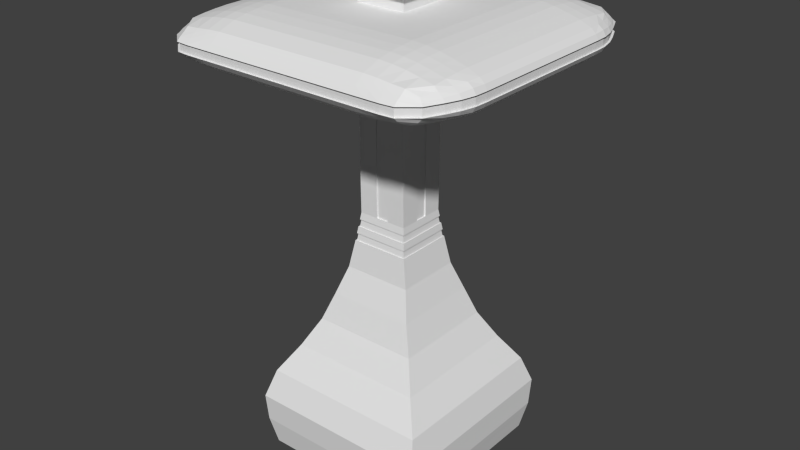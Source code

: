 # Source: spiraltower3.blend  (saved by Blender 2.75.0; exported with 4.5.12 LTS)
import bpy
from mathutils import Matrix  # noqa: F401  (used for matrix-valued properties, if any)

bpy.ops.wm.read_factory_settings(use_empty=True)
scene = bpy.context.scene
scene.name = 'Scene'

# ---- collections
col_collection_1 = bpy.data.collections.new('Collection 1'); scene.collection.children.link(col_collection_1)

# ---- materials (node trees are filled in below, after node groups)
mat_material = bpy.data.materials.new('Material')
mat_material.alpha_threshold = 0.0
mat_material.use_transparent_shadow = False
mat_material.roughness = 0.5
mat_material.line_color = (0.0, 0.0, 0.0, 1.0)

# ---- material node trees

# ---- world
world_world = bpy.data.worlds.new('World'); scene.world = world_world
world_world.color = (0.05088, 0.05088, 0.05088)
world_world.use_sun_shadow = False
world_world.sun_shadow_jitter_overblur = 0.0
world_world.cycles.sampling_method = 'MANUAL'
world_world.cycles.sample_map_resolution = 256

# ---- meshes
me_cube = bpy.data.meshes.new('Cube')
me_cube.from_pydata([(6.137, -6.239, -0.08228), (8.941e-08, 1.192e-07, -0.08228), (1.778, -1.811, 33.81), (1.778, -1.811, 31.9), (1.778, 0.0, 31.9), (6.137, 0.0, -0.08228), (0.0, -6.239, -0.08228), (0.0, -1.811, 31.9), (2.058, -2.102, 15.91), (2.058, 0.0, 15.91), (0.0, -2.102, 15.91), (4.849, 0.0, 7.914), (0.0, -4.794, 7.914), (4.849, -4.794, 7.914), (1.778, -1.811, 23.91), (0.4102, -1.873, 16.89), (1.678, 0.0, 27.41), (3.094, -3.081, 11.91), (3.094, 0.0, 11.91), (0.0, -3.081, 11.91), (6.637, 0.0, 3.916), (0.0, -6.802, 3.916), (6.637, -6.802, 3.916), (1.849, -1.873, 16.89), (1.678, 0.0, 19.91), (1.778, -1.811, 19.91), (1.778, -1.811, 27.91), (1.778, 0.0, 27.91), (0.0, -1.811, 27.91), (6.563, 0.0, 1.917), (0.0, -6.63, 1.917), (6.563, -6.63, 1.917), (6.087, -6.067, 5.915), (6.087, 0.0, 5.915), (0.0, -6.067, 5.915), (3.824, 0.0, 9.913), (0.0, -3.717, 9.913), (3.824, -3.717, 9.913), (2.449, -2.371, 13.91), (2.449, 0.0, 13.91), (0.0, -2.371, 13.91), (1.778, 0.0, 17.91), (0.0, -1.783, 17.91), (1.778, -1.783, 17.91), (1.778, -1.811, 21.91), (0.8896, -1.873, 16.89), (1.678, 0.0, 17.91), (1.988, 0.0, 15.89), (1.678, 0.0, 18.91), (1.778, -1.811, 25.91), (1.779, -0.8624, 17.39), (1.678, 0.0, 25.41), (1.778, -1.811, 24.91), (1.778, -1.811, 26.91), (1.849, 0.0, 16.89), (1.678, 0.0, 21.41), (9.926, 0.0, 28.94), (9.146, -1.811, 31.2), (9.146, 0.0, 31.2), (9.146, -1.811, 28.61), (9.146, 0.0, 28.61), (0.8891, -1.811, 22.91), (1.778, 0.0, 27.41), (10.27, 0.0, 29.26), (10.27, -1.811, 29.26), (10.27, -1.811, 30.55), (10.27, 0.0, 30.55), (9.926, -1.811, 28.94), (10.46, -1.811, 29.6), (10.46, 0.0, 29.6), (10.46, 0.0, 30.21), (10.46, -1.811, 30.21), (9.926, -1.811, 30.87), (9.926, 0.0, 30.87), (5.462, 0.0, 27.9), (5.462, -1.811, 31.9), (5.462, -1.811, 27.9), (5.462, 0.0, 31.9), (7.304, 0.0, 28.12), (7.304, -1.811, 31.69), (7.304, -1.811, 28.12), (7.304, 0.0, 31.69), (3.62, -1.811, 31.9), (3.62, -1.811, 27.91), (3.62, 0.0, 31.9), (3.62, 0.0, 27.91), (2.699, -1.811, 31.9), (2.699, -1.811, 27.91), (2.699, 0.0, 31.9), (2.699, 0.0, 27.91), (4.541, 0.0, 27.91), (4.541, -1.811, 31.9), (4.541, -1.811, 27.91), (4.541, 0.0, 31.9), (6.383, -1.811, 31.83), (6.383, -1.811, 27.97), (6.383, 0.0, 31.83), (6.383, 0.0, 27.97), (8.225, 0.0, 28.35), (8.225, -1.811, 31.46), (8.225, -1.811, 28.35), (8.225, 0.0, 31.46), (3.069, 5.96e-08, -0.08228), (0.0, 0.0, 33.81), (3.069, -6.239, -0.08228), (0.8891, -1.811, 31.9), (1.029, -2.102, 15.91), (2.425, -4.794, 7.914), (0.8891, -1.811, 23.91), (1.547, -3.081, 11.91), (3.319, -6.802, 3.916), (0.8891, -1.811, 19.91), (0.8891, -1.811, 27.91), (3.282, -6.63, 1.917), (3.043, -6.067, 5.915), (1.912, -3.717, 9.913), (1.224, -2.371, 13.91), (0.8891, -1.783, 17.91), (0.8891, -1.811, 21.91), (0.8891, -1.811, 25.91), (0.8891, -1.811, 24.91), (0.8891, -1.811, 26.91), (2.448, -1.811, 33.25), (1.778, -1.811, 33.25), (1.778, 0.0, 33.25), (0.0, -1.811, 33.25), (2.448, -1.811, 33.81), (0.8891, -1.811, 33.25), (1.778, 0.0, 33.81), (0.0, -1.811, 33.81), (0.8891, 0.0, 33.81), (0.8891, -1.811, 33.81), (2.448, 0.0, 33.25), (2.448, 0.0, 33.81), (1.778, -2.606, 33.81), (2.448, -2.606, 33.25), (1.778, -2.606, 33.25), (0.0, -2.606, 33.25), (2.448, -2.606, 33.81), (0.8891, -2.606, 33.25), (0.0, -2.606, 33.81), (0.8891, -2.606, 33.81), (1.786, -9.503, 31.15), (0.0, -9.503, 31.15), (1.786, -9.236, 28.66), (0.0, -9.236, 28.66), (1.678, 0.0, 20.41), (0.0, -9.775, 28.91), (1.778, -1.811, 27.41), (0.0, -10.11, 29.2), (1.786, -10.11, 29.2), (1.786, -10.11, 30.61), (1.786, -9.775, 28.91), (0.0, -10.11, 30.61), (8.668, -9.094, 30.83), (8.737, -9.147, 28.98), (0.0, -2.033, 15.89), (9.177, -9.342, 29.45), (9.177, -9.342, 30.36), (8.962, -9.326, 29.22), (1.786, -10.43, 29.6), (0.0, -10.43, 29.6), (9.327, -9.44, 29.6), (0.0, -10.43, 30.21), (1.786, -10.43, 30.21), (9.327, -9.44, 30.21), (1.786, -9.775, 30.9), (0.0, -9.775, 30.9), (8.992, -9.237, 30.59), (5.464, -10.11, 30.61), (1.778, -1.811, 22.91), (5.464, -9.503, 31.15), (5.464, -9.236, 28.66), (5.464, -10.11, 29.2), (5.464, -9.775, 28.91), (5.464, -10.43, 29.6), (5.464, -10.43, 30.21), (5.464, -9.775, 30.9), (7.304, -10.11, 30.53), (0.8891, -1.811, 24.41), (7.304, -10.11, 29.28), (7.304, -9.775, 29.02), (7.304, -10.43, 29.6), (7.304, -10.43, 30.21), (7.304, -9.775, 30.79), (7.304, -9.503, 31.01), (7.304, -9.245, 28.8), (3.624, -9.503, 31.15), (3.624, -9.236, 28.66), (3.624, -10.11, 30.61), (1.778, -1.811, 24.41), (3.624, -10.11, 29.2), (3.624, -9.775, 28.91), (3.624, -10.43, 29.6), (3.624, -10.43, 30.21), (3.624, -9.775, 30.9), (2.698, -9.503, 31.15), (2.698, -9.236, 28.66), (2.698, -10.11, 30.61), (1.678, 0.0, 24.41), (2.698, -10.11, 29.2), (2.698, -9.775, 28.91), (2.698, -10.43, 29.6), (2.698, -10.43, 30.21), (2.698, -9.775, 30.9), (4.545, -10.11, 30.61), (1.849, -0.9022, 16.89), (4.545, -10.11, 29.2), (4.545, -9.775, 28.91), (4.545, -10.43, 29.6), (4.545, -10.43, 30.21), (4.545, -9.775, 30.9), (4.545, -9.503, 31.15), (4.545, -9.236, 28.66), (6.383, -9.503, 31.1), (6.383, -9.236, 28.7), (6.383, -10.11, 30.58), (0.8891, -1.811, 25.41), (6.383, -10.11, 29.23), (6.383, -9.775, 28.96), (6.383, -10.43, 29.6), (6.383, -10.43, 30.21), (6.383, -9.775, 30.86), (8.227, -10.11, 30.45), (1.678, 0.0, 26.41), (8.227, -10.11, 29.36), (8.227, -9.775, 29.13), (8.227, -10.35, 29.6), (8.227, -10.35, 30.21), (8.227, -9.775, 30.68), (8.227, -9.472, 30.93), (8.23, -9.233, 28.88), (0.8789, -9.503, 31.15), (0.8789, -9.236, 28.66), (1.849, -0.4165, 16.89), (0.8789, -10.11, 29.2), (0.8789, -10.11, 30.61), (0.8789, -9.775, 28.91), (0.8789, -10.43, 29.6), (0.8789, -10.43, 30.21), (0.8789, -9.775, 30.9), (1.778, -1.811, 25.41), (0.0, -5.51, 27.91), (3.62, -5.51, 27.91), (8.225, -5.51, 31.46), (1.778, -5.51, 31.9), (9.926, -5.51, 28.94), (8.225, -5.51, 28.35), (9.146, -5.51, 28.61), (9.146, -5.51, 31.2), (4.541, -5.51, 27.91), (5.462, -5.51, 27.9), (6.383, -5.51, 27.97), (7.304, -5.51, 28.12), (5.462, -5.51, 31.9), (4.541, -5.51, 31.9), (7.304, -5.51, 31.69), (6.383, -5.51, 31.83), (2.699, -5.51, 27.91), (0.8891, -5.51, 27.91), (1.778, -5.51, 27.91), (3.62, -5.51, 31.9), (2.699, -5.51, 31.9), (10.46, -5.51, 30.21), (0.8891, -5.51, 31.9), (0.0, -5.51, 31.9), (10.27, -5.51, 30.55), (9.926, -5.51, 30.87), (10.27, -5.51, 29.26), (10.46, -5.51, 29.6), (0.8891, -1.811, 26.41), (0.0, -3.66, 27.91), (1.778, -3.66, 31.9), (8.225, -3.66, 28.35), (4.541, -3.66, 27.91), (6.383, -3.66, 27.97), (5.462, -3.66, 31.9), (7.304, -3.66, 31.69), (2.699, -3.66, 27.91), (0.8891, -3.66, 27.91), (3.62, -3.66, 31.9), (10.46, -3.66, 30.21), (0.8891, -3.66, 31.9), (10.27, -3.66, 30.55), (10.27, -3.66, 29.26), (3.62, -3.66, 27.91), (8.225, -3.66, 31.46), (9.926, -3.66, 28.94), (9.146, -3.66, 28.61), (9.146, -3.66, 31.2), (5.462, -3.66, 27.9), (7.304, -3.66, 28.12), (4.541, -3.66, 31.9), (6.383, -3.66, 31.83), (1.778, -3.66, 27.91), (2.699, -3.66, 31.9), (0.0, -3.66, 31.9), (9.926, -3.66, 30.87), (10.46, -3.66, 29.6), (3.617, -7.359, 28.06), (8.227, -7.359, 31.33), (9.609, -7.359, 29.01), (8.892, -7.359, 28.72), (9.15, -7.359, 31.09), (5.464, -7.359, 28.06), (7.304, -7.359, 28.26), (4.545, -7.359, 31.74), (6.383, -7.359, 31.68), (1.786, -7.359, 28.06), (2.698, -7.359, 31.74), (0.0, -7.359, 31.74), (9.609, -7.359, 30.8), (10.21, -7.359, 29.6), (1.778, -1.811, 26.41), (0.0, -7.359, 28.06), (1.786, -7.359, 31.74), (8.227, -7.359, 28.47), (4.545, -7.359, 28.06), (6.383, -7.359, 28.13), (5.464, -7.359, 31.74), (7.304, -7.359, 31.54), (2.698, -7.359, 28.06), (0.8789, -7.359, 28.06), (3.624, -7.359, 31.74), (10.21, -7.359, 30.21), (0.8789, -7.359, 31.74), (10.02, -7.359, 30.5), (10.02, -7.359, 29.31), (3.62, -4.585, 27.91), (8.225, -4.585, 31.46), (9.926, -4.585, 28.94), (9.146, -4.585, 28.61), (9.146, -4.585, 31.2), (5.462, -4.585, 27.9), (7.304, -4.585, 28.12), (4.541, -4.585, 31.9), (6.383, -4.585, 31.83), (1.778, -4.585, 27.91), (2.699, -4.585, 31.9), (0.0, -4.585, 31.9), (9.926, -4.585, 30.87), (10.46, -4.585, 29.6), (1.678, 0.0, 20.91), (0.0, -4.585, 27.91), (1.778, -4.585, 31.9), (8.225, -4.585, 28.35), (4.541, -4.585, 27.91), (6.383, -4.585, 27.97), (5.462, -4.585, 31.9), (7.304, -4.585, 31.69), (2.699, -4.585, 27.91), (0.8891, -4.585, 27.91), (3.62, -4.585, 31.9), (10.46, -4.585, 30.21), (0.8891, -4.585, 31.9), (10.27, -4.585, 30.55), (10.27, -4.585, 29.26), (0.9595, -2.033, 15.89), (0.0, -2.736, 27.91), (1.778, -2.736, 31.9), (8.225, -2.736, 28.35), (4.541, -2.736, 27.91), (6.383, -2.736, 27.97), (5.462, -2.736, 31.9), (7.304, -2.736, 31.69), (2.699, -2.736, 27.91), (0.8891, -2.736, 27.91), (3.62, -2.736, 31.9), (10.46, -2.736, 30.21), (0.8891, -2.736, 31.9), (10.27, -2.736, 30.55), (10.27, -2.736, 29.26), (3.62, -2.736, 27.91), (8.225, -2.736, 31.46), (9.926, -2.736, 28.94), (9.146, -2.736, 28.61), (9.146, -2.736, 31.2), (5.462, -2.736, 27.9), (7.304, -2.736, 28.12), (4.541, -2.736, 31.9), (6.383, -2.736, 31.83), (1.778, -2.736, 27.91), (2.699, -2.736, 31.9), (0.0, -2.736, 31.9), (9.926, -2.736, 30.87), (10.46, -2.736, 29.6), (0.8891, -1.811, 27.41), (0.0, -6.434, 27.97), (1.786, -6.434, 31.84), (8.227, -6.434, 28.4), (4.545, -6.434, 27.97), (6.396, -6.434, 28.03), (5.464, -6.434, 31.84), (7.304, -6.434, 31.63), (2.698, -6.434, 27.97), (0.8789, -6.434, 27.97), (3.624, -6.434, 31.84), (10.42, -6.434, 30.21), (0.8789, -6.434, 31.84), (10.21, -6.434, 30.57), (10.21, -6.434, 29.24), (3.617, -6.434, 27.97), (8.227, -6.434, 31.41), (9.864, -6.434, 28.97), (9.062, -6.434, 28.65), (9.15, -6.434, 31.16), (5.449, -6.434, 27.97), (7.304, -6.434, 28.18), (4.545, -6.434, 31.84), (6.383, -6.434, 31.77), (1.786, -6.434, 27.97), (2.698, -6.434, 31.84), (0.0, -6.434, 31.84), (9.864, -6.434, 30.84), (10.42, -6.434, 29.6), (3.624, -8.284, 28.24), (8.227, -8.284, 31.2), (9.265, -8.284, 29.1), (8.807, -8.284, 28.83), (9.15, -8.284, 30.98), (5.464, -8.284, 28.23), (7.304, -8.284, 28.42), (4.545, -8.284, 31.57), (6.383, -8.284, 31.51), (1.786, -8.284, 28.24), (2.698, -8.284, 31.57), (0.0, -8.284, 31.57), (9.382, -8.284, 30.71), (9.857, -8.284, 29.6), (0.0, -1.811, 27.41), (0.0, -8.284, 28.24), (1.786, -8.284, 31.57), (8.227, -8.284, 28.61), (4.545, -8.284, 28.24), (6.383, -8.284, 28.29), (5.464, -8.284, 31.57), (7.304, -8.284, 31.39), (2.698, -8.284, 28.24), (0.8789, -8.284, 28.24), (3.624, -8.284, 31.57), (9.857, -8.284, 30.21), (0.8789, -8.284, 31.57), (9.692, -8.284, 30.44), (9.692, -8.284, 29.37), (10.36, -1.699, 29.9), (10.36, 0.0, 29.9), (10.36, -1.699, 29.6), (10.36, 0.0, 29.6), (10.36, 0.0, 30.21), (10.36, -1.699, 30.21), (1.687, -10.31, 29.9), (0.0, -10.31, 29.9), (9.228, -9.328, 29.9), (1.687, -10.32, 29.6), (0.0, -10.32, 29.6), (9.228, -9.328, 29.6), (0.0, -10.32, 30.21), (1.687, -10.32, 30.21), (9.228, -9.328, 30.21), (5.365, -10.31, 29.9), (5.365, -10.32, 29.6), (5.365, -10.32, 30.21), (7.205, -10.31, 29.9), (7.205, -10.32, 29.6), (7.205, -10.32, 30.21), (3.525, -10.31, 29.9), (3.525, -10.32, 29.6), (3.525, -10.32, 30.21), (2.599, -10.31, 29.9), (2.599, -10.32, 29.6), (2.599, -10.32, 30.21), (4.446, -10.31, 29.9), (4.446, -10.32, 29.6), (4.446, -10.32, 30.21), (6.284, -10.31, 29.9), (6.284, -10.32, 29.6), (6.284, -10.32, 30.21), (8.128, -10.24, 29.9), (8.128, -10.24, 29.6), (8.128, -10.24, 30.21), (0.7798, -10.31, 29.9), (0.7798, -10.32, 29.6), (0.7798, -10.32, 30.21), (10.36, -5.398, 29.9), (10.36, -5.398, 30.21), (10.36, -5.398, 29.6), (10.36, -3.548, 29.9), (10.36, -3.548, 30.21), (10.36, -3.548, 29.6), (10.11, -7.247, 29.6), (10.11, -7.247, 29.9), (10.11, -7.247, 30.21), (10.36, -4.473, 29.6), (10.36, -4.473, 29.9), (10.36, -4.473, 30.21), (10.36, -2.623, 29.9), (10.36, -2.623, 30.21), (10.36, -2.623, 29.6), (10.32, -6.322, 29.9), (10.32, -6.322, 30.21), (10.32, -6.322, 29.6), (9.758, -8.172, 29.6), (9.758, -8.172, 29.9), (9.758, -8.172, 30.21), (1.778, -1.811, 23.41), (0.8547, -1.794, 17.39), (1.678, 0.0, 26.91), (0.8891, -1.811, 23.41), (1.779, -1.794, 17.39), (1.678, 0.0, 21.91), (0.8891, -1.811, 22.41), (1.778, -1.811, 22.41), (0.0, -1.794, 17.39), (1.678, 0.0, 24.91), (1.778, -1.811, 20.91), (0.8891, -1.811, 20.91), (1.778, -1.811, 21.41), (0.3927, -1.794, 17.39), (1.678, 0.0, 22.91), (0.8891, -1.811, 21.41), (1.779, 0.0, 17.39), (1.678, 0.0, 25.91), (0.8891, -1.811, 20.41), (1.778, -1.811, 20.41), (1.778, -1.797, 18.91), (1.779, -0.3966, 17.39), (1.678, 0.0, 23.41), (0.8891, -1.797, 18.91), (1.778, -1.804, 19.41), (0.0, -1.873, 16.89), (1.678, 0.0, 23.91), (0.8891, -1.804, 19.41), (1.988, -2.033, 15.89), (1.678, 0.0, 22.41), (0.8891, -1.79, 18.41), (1.778, -1.79, 18.41), (1.918, 0.0, 16.91), (0.0, -1.942, 16.91), (1.918, -1.942, 16.91), (0.9589, -1.942, 16.91), (1.848, -1.863, 17.41), (1.848, 0.0, 17.41), (0.0, -1.863, 17.41), (0.924, -1.863, 17.41), (1.988, 0.0, 16.41), (0.0, -2.022, 16.41), (0.9938, -2.022, 16.41), (1.988, -2.022, 16.41), (2.253, -2.236, 14.91), (2.253, 0.0, 14.91), (0.0, -2.236, 14.91), (1.127, -2.236, 14.91), (2.155, -2.169, 15.41), (2.155, 0.0, 15.41), (0.0, -2.169, 15.41), (1.078, -2.169, 15.41), (2.351, 0.0, 14.41), (0.0, -2.304, 14.41), (1.176, -2.304, 14.41), (2.351, -2.304, 14.41), (2.771, 0.0, 12.91), (0.0, -2.726, 12.91), (2.771, -2.726, 12.91), (1.386, -2.726, 12.91), (2.61, -2.548, 13.41), (2.61, 0.0, 13.41), (0.0, -2.548, 13.41), (1.305, -2.548, 13.41), (2.933, 0.0, 12.41), (0.0, -2.903, 12.41), (1.466, -2.903, 12.41), (2.933, -2.903, 12.41), (3.459, -3.399, 10.91), (3.459, 0.0, 10.91), (0.0, -3.399, 10.91), (1.729, -3.399, 10.91), (3.276, -3.24, 11.41), (3.276, 0.0, 11.41), (0.0, -3.24, 11.41), (1.638, -3.24, 11.41), (3.641, 0.0, 10.41), (0.0, -3.558, 10.41), (1.821, -3.558, 10.41), (3.641, -3.558, 10.41), (4.337, 0.0, 8.914), (0.0, -4.256, 8.914), (4.337, -4.256, 8.914), (2.168, -4.256, 8.914), (4.08, -3.987, 9.414), (4.08, 0.0, 9.414), (0.0, -3.987, 9.414), (2.04, -3.987, 9.414), (4.593, 0.0, 8.414), (0.0, -4.525, 8.414), (2.297, -4.525, 8.414), (4.593, -4.525, 8.414), (5.468, -5.431, 6.915), (5.468, 0.0, 6.915), (0.0, -5.431, 6.915), (2.734, -5.431, 6.915), (6.362, 0.0, 4.916), (0.0, -6.435, 4.916), (6.362, -6.435, 4.916), (3.181, -6.435, 4.916), (6.6, -6.716, 2.916), (6.6, 0.0, 2.916), (0.0, -6.716, 2.916), (3.3, -6.716, 2.916), (5.159, -5.113, 7.414), (5.159, 0.0, 7.414), (0.0, -5.113, 7.414), (2.579, -5.113, 7.414), (5.777, 0.0, 6.415), (0.0, -5.749, 6.415), (2.889, -5.749, 6.415), (5.777, -5.749, 6.415), (6.224, -6.251, 5.415), (6.224, 0.0, 5.415), (0.0, -6.251, 5.415), (3.112, -6.251, 5.415), (6.5, 0.0, 4.416), (0.0, -6.618, 4.416), (3.25, -6.618, 4.416), (6.5, -6.618, 4.416), (6.619, -6.759, 3.416), (6.619, 0.0, 3.416), (0.0, -6.759, 3.416), (3.309, -6.759, 3.416), (6.582, 0.0, 2.417), (0.0, -6.673, 2.417), (3.291, -6.673, 2.417), (6.582, -6.673, 2.417), (6.35, 0.0, 0.9173), (0.0, -6.435, 0.9173), (6.35, -6.435, 0.9173), (3.175, -6.435, 0.9173), (6.457, -6.533, 1.417), (6.457, 0.0, 1.417), (0.0, -6.533, 1.417), (3.228, -6.533, 1.417), (6.244, 0.0, 0.4175), (0.0, -6.337, 0.4175), (3.122, -6.337, 0.4175), (6.244, -6.337, 0.4175), (1.534, 8.941e-08, -0.08228), (1.534, -6.239, -0.08228), (0.4445, -1.811, 31.9), (0.5144, -2.102, 15.91), (1.212, -4.794, 7.914), (0.4445, -1.811, 23.91), (0.7735, -3.081, 11.91), (1.659, -6.802, 3.916), (0.4445, -1.811, 19.91), (0.4445, -1.811, 27.91), (1.641, -6.63, 1.917), (1.522, -6.067, 5.915), (0.9559, -3.717, 9.913), (0.6122, -2.371, 13.91), (0.4445, -1.783, 17.91), (0.4445, -1.811, 21.91), (0.4445, -1.811, 25.91), (0.4445, -1.811, 24.91), (0.4445, -1.811, 26.91), (0.4445, -1.811, 33.25), (0.4445, -1.811, 33.81), (0.4445, 0.0, 33.81), (0.4445, -2.606, 33.25), (0.4445, -2.606, 33.81), (0.4394, -9.503, 31.15), (0.4394, -9.236, 28.66), (0.4445, -1.811, 26.41), (0.4394, -10.11, 29.2), (0.4394, -10.11, 30.61), (0.4394, -9.775, 28.91), (0.4394, -10.43, 29.6), (0.4394, -10.43, 30.21), (0.4394, -9.775, 30.9), (0.4445, -1.811, 27.41), (0.4445, -5.51, 31.9), (0.4445, -5.51, 27.91), (0.4445, -3.66, 27.91), (0.4445, -3.66, 31.9), (0.4394, -7.359, 31.74), (0.4394, -7.359, 28.06), (0.4445, -4.585, 27.91), (0.4445, -4.585, 31.9), (0.4445, -2.736, 31.9), (0.4445, -2.736, 27.91), (0.4394, -6.434, 27.97), (0.4394, -6.434, 31.84), (0.4394, -8.284, 31.57), (0.4394, -8.284, 28.24), (0.3899, -10.31, 29.9), (0.3899, -10.32, 29.6), (0.3899, -10.32, 30.21), (0.4445, -1.811, 25.41), (0.4445, -1.811, 24.41), (0.4445, -1.811, 22.91), (0.4445, -1.811, 23.41), (0.4445, -1.811, 22.41), (0.4445, -1.811, 20.91), (0.4445, -1.811, 21.41), (0.4445, -1.811, 20.41), (0.4445, -1.797, 18.91), (0.4445, -1.804, 19.41), (0.4445, -1.79, 18.41), (0.4795, -1.942, 16.91), (0.462, -1.863, 17.41), (0.4969, -2.022, 16.41), (0.5633, -2.236, 14.91), (0.5388, -2.169, 15.41), (0.5878, -2.304, 14.41), (0.6928, -2.726, 12.91), (0.6525, -2.548, 13.41), (0.7332, -2.903, 12.41), (0.8647, -3.399, 10.91), (0.8191, -3.24, 11.41), (0.9103, -3.558, 10.41), (1.084, -4.256, 8.914), (1.02, -3.987, 9.414), (1.148, -4.525, 8.414), (1.367, -5.431, 6.915), (1.59, -6.435, 4.916), (1.65, -6.716, 2.916), (1.29, -5.113, 7.414), (1.444, -5.749, 6.415), (1.556, -6.251, 5.415), (1.625, -6.618, 4.416), (1.655, -6.759, 3.416), (1.645, -6.673, 2.417), (1.588, -6.435, 0.9173), (1.614, -6.533, 1.417), (1.561, -6.337, 0.4175), (6.137, -3.119, -0.08228), (4.47e-08, -3.119, -0.08228), (1.778, -0.9054, 31.9), (2.058, -1.051, 15.91), (4.849, -2.397, 7.914), (1.778, -0.9054, 23.91), (3.094, -1.54, 11.91), (6.637, -3.401, 3.916), (1.778, -0.9054, 19.91), (1.778, -0.9054, 27.91), (6.563, -3.315, 1.917), (6.087, -3.034, 5.915), (3.824, -1.859, 9.913), (2.449, -1.185, 13.91), (1.778, -0.8917, 17.91), (1.778, -0.9054, 21.91), (1.778, -0.9054, 25.91), (1.778, -0.9054, 24.91), (1.778, -0.9054, 26.91), (9.146, -0.9054, 31.2), (9.146, -0.9054, 28.61), (10.27, -0.9054, 29.26), (10.27, -0.9054, 30.55), (9.926, -0.9054, 28.94), (10.46, -0.9054, 29.6), (10.46, -0.9054, 30.21), (9.926, -0.9054, 30.87), (5.462, -0.9054, 27.9), (5.462, -0.9054, 31.9), (7.304, -0.9054, 28.12), (7.304, -0.9054, 31.69), (3.62, -0.9054, 31.9), (3.62, -0.9054, 27.91), (2.699, -0.9054, 27.91), (2.699, -0.9054, 31.9), (4.541, -0.9054, 31.9), (4.541, -0.9054, 27.91), (6.383, -0.9054, 31.83), (6.383, -0.9054, 27.97), (8.225, -0.9054, 28.35), (8.225, -0.9054, 31.46), (3.069, -3.119, -0.08228), (2.448, -0.9054, 33.25), (1.778, -0.9054, 33.25), (1.778, -0.9054, 33.81), (0.0, -0.9054, 33.81), (0.8891, -0.9054, 33.81), (2.448, -0.9054, 33.81), (1.778, -0.9054, 26.41), (1.778, -0.9054, 27.41), (10.36, -0.8493, 29.9), (10.36, -0.8493, 29.6), (10.36, -0.8493, 30.21), (1.778, -0.9054, 25.41), (1.778, -0.9054, 24.41), (1.778, -0.9054, 22.91), (1.778, -0.9054, 23.41), (1.778, -0.9054, 22.41), (1.778, -0.9054, 20.91), (1.778, -0.9054, 21.41), (1.778, -0.9054, 20.41), (1.778, -0.8985, 18.91), (1.778, -0.902, 19.41), (1.778, -0.8951, 18.41), (1.918, -0.9712, 16.91), (1.848, -0.9315, 17.41), (1.988, -1.011, 16.41), (2.253, -1.118, 14.91), (2.155, -1.084, 15.41), (2.351, -1.152, 14.41), (2.771, -1.363, 12.91), (2.61, -1.274, 13.41), (2.933, -1.452, 12.41), (3.459, -1.7, 10.91), (3.276, -1.62, 11.41), (3.641, -1.779, 10.41), (4.337, -2.128, 8.914), (4.08, -1.993, 9.414), (4.593, -2.263, 8.414), (5.468, -2.715, 6.915), (6.362, -3.217, 4.916), (6.6, -3.358, 2.916), (5.159, -2.556, 7.414), (5.777, -2.875, 6.415), (6.224, -3.126, 5.415), (6.5, -3.309, 4.416), (6.619, -3.379, 3.416), (6.582, -3.337, 2.417), (6.35, -3.217, 0.9173), (6.457, -3.266, 1.417), (6.244, -3.168, 0.4175), (0.4445, -0.9054, 33.81), (1.534, -3.119, -0.08228), (6.706e-08, -1.56, -0.08228), (5.462, -0.4527, 31.9), (7.304, -0.4527, 31.69), (3.62, -0.4527, 31.9), (2.699, -0.4527, 31.9), (4.541, -0.4527, 31.9), (6.383, -0.4527, 31.83), (8.225, -0.4527, 31.46), (3.069, -1.56, -0.08228), (1.534, -1.56, -0.08228), (6.137, -1.56, -0.08228), (1.778, -0.4527, 31.9), (2.058, -0.5254, 15.91), (4.849, -1.199, 7.914), (1.778, -0.4527, 23.91), (3.094, -0.7702, 11.91), (6.637, -1.7, 3.916), (1.778, -0.4527, 19.91), (1.778, -0.4527, 27.91), (6.563, -1.658, 1.917), (6.087, -1.517, 5.915), (3.824, -0.9293, 9.913), (2.449, -0.5927, 13.91), (1.778, -0.4458, 17.91), (1.778, -0.4527, 21.91), (1.778, -0.4527, 25.91), (1.778, -0.4527, 24.91), (1.778, -0.4527, 26.91), (9.146, -0.4527, 31.2), (9.146, -0.4527, 28.61), (10.27, -0.4527, 29.26), (10.27, -0.4527, 30.55), (9.926, -0.4527, 28.94), (10.46, -0.4527, 29.6), (10.46, -0.4527, 30.21), (9.926, -0.4527, 30.87), (5.462, -0.4527, 27.9), (7.304, -0.4527, 28.12), (3.62, -0.4527, 27.91), (2.699, -0.4527, 27.91), (4.541, -0.4527, 27.91), (6.383, -0.4527, 27.97), (8.225, -0.4527, 28.35), (2.448, -0.4527, 33.25), (1.778, -0.4527, 33.25), (1.778, -0.4527, 33.81), (0.0, -0.4527, 33.81), (0.8891, -0.4527, 33.81), (2.448, -0.4527, 33.81), (1.778, -0.4527, 26.41), (1.778, -0.4527, 27.41), (10.36, -0.4246, 29.9), (10.36, -0.4246, 29.6), (10.36, -0.4246, 30.21), (1.778, -0.4527, 25.41), (1.778, -0.4527, 24.41), (1.778, -0.4527, 22.91), (1.778, -0.4527, 23.41), (1.778, -0.4527, 22.41), (1.778, -0.4527, 20.91), (1.778, -0.4527, 21.41), (1.778, -0.4527, 20.41), (1.778, -0.4493, 18.91), (1.778, -0.451, 19.41), (1.778, -0.4476, 18.41), (1.918, -0.4856, 16.91), (1.848, -0.4657, 17.41), (1.988, -0.5055, 16.41), (2.253, -0.5591, 14.91), (2.155, -0.5422, 15.41), (2.351, -0.5759, 14.41), (2.771, -0.6815, 12.91), (2.61, -0.6371, 13.41), (2.933, -0.7258, 12.41), (3.459, -0.8498, 10.91), (3.276, -0.81, 11.41), (3.641, -0.8895, 10.41), (4.337, -1.064, 8.914), (4.08, -0.9966, 9.414), (4.593, -1.131, 8.414), (5.468, -1.358, 6.915), (6.362, -1.609, 4.916), (6.6, -1.679, 2.916), (5.159, -1.278, 7.414), (5.777, -1.437, 6.415), (6.224, -1.563, 5.415), (6.5, -1.655, 4.416), (6.619, -1.69, 3.416), (6.582, -1.668, 2.417), (6.35, -1.609, 0.9173), (6.457, -1.633, 1.417), (6.244, -1.584, 0.4175), (0.4445, -0.4527, 33.81), (0.0, -1.711, 23.91), (0.0, -1.711, 19.91), (0.0, -1.683, 17.91), (0.0, -1.711, 21.91), (0.0, -1.711, 25.91), (0.0, -1.711, 24.91), (0.0, -1.711, 26.91), (0.0, -1.711, 22.91), (0.0, -1.711, 24.41), (0.0, -1.711, 25.41), (0.0, -1.711, 26.41), (0.0, -1.711, 27.41), (0.0, -1.711, 23.41), (0.0, -1.711, 22.41), (0.0, -1.711, 20.91), (0.0, -1.711, 21.41), (0.0, -1.711, 20.41), (0.0, -1.697, 18.91), (0.0, -1.704, 19.41), (0.0, -1.69, 18.41), (0.4445, -1.711, 23.91), (0.4445, -1.711, 19.91), (0.4445, -1.683, 17.91), (0.4445, -1.711, 21.91), (0.4445, -1.711, 25.91), (0.4445, -1.711, 24.91), (0.4445, -1.711, 26.91), (0.4445, -1.711, 26.41), (0.4445, -1.711, 27.41), (0.4445, -1.711, 25.41), (0.4445, -1.711, 24.41), (0.4445, -1.711, 22.91), (0.4445, -1.711, 23.41), (0.4445, -1.711, 22.41), (0.4445, -1.711, 20.91), (0.4445, -1.711, 21.41), (0.4445, -1.711, 20.41), (0.4445, -1.697, 18.91), (0.4445, -1.704, 19.41), (0.4445, -1.69, 18.41), (1.678, 0.0, 19.41), (1.678, 0.0, 18.41), (1.678, -0.4527, 23.91), (1.678, -0.4527, 19.91), (1.678, -0.4458, 17.91), (1.678, -0.4527, 21.91), (1.678, -0.4527, 25.91), (1.678, -0.4527, 24.91), (1.678, -0.4527, 26.91), (1.678, -0.4527, 26.41), (1.678, -0.4527, 27.41), (1.678, -0.4527, 25.41), (1.678, -0.4527, 24.41), (1.678, -0.4527, 22.91), (1.678, -0.4527, 23.41), (1.678, -0.4527, 22.41), (1.678, -0.4527, 20.91), (1.678, -0.4527, 21.41), (1.678, -0.4527, 20.41), (1.678, -0.4493, 18.91), (1.678, -0.451, 19.41), (1.678, -0.4476, 18.41), (1.918, 0.0, 16.39), (0.0, -1.953, 16.39), (0.9246, -1.953, 16.39), (1.918, -1.953, 16.39), (0.4451, -2.033, 15.89), (0.4276, -1.953, 16.39), (1.988, -0.9817, 15.89), (1.918, -0.9419, 16.39), (1.988, -0.4563, 15.89), (1.918, -0.4364, 16.39)], [], [(773, 99, 57, 752), (646, 105, 127, 663), (825, 645, 6, 734), (710, 647, 10, 554), (801, 736, 8, 552), (815, 737, 13, 608), (724, 648, 12, 610), (700, 701, 954, 953), (789, 738, 14, 504), (807, 739, 17, 576), (716, 650, 19, 578), (728, 651, 21, 626), (819, 740, 22, 624), (795, 741, 25, 528), (696, 661, 944, 949), (677, 653, 28, 429), (782, 742, 26, 148), (822, 743, 31, 636), (731, 654, 30, 638), (726, 655, 34, 618), (817, 744, 32, 616), (719, 656, 36, 590), (810, 745, 37, 588), (804, 746, 38, 564), (713, 657, 40, 566), (707, 658, 42, 542), (798, 747, 43, 540), (792, 748, 44, 516), (652, 702, 955, 940), (786, 749, 49, 241), (670, 662, 945, 946), (698, 649, 939, 951), (787, 750, 52, 190), (781, 751, 53, 313), (705, 703, 956, 958), (868, 98, 60, 855), (759, 752, 57, 72), (194, 203, 470, 467), (756, 754, 64, 67), (758, 755, 65, 71), (753, 756, 67, 59), (754, 757, 68, 64), (758, 71, 449, 785), (755, 759, 72, 65), (866, 90, 74, 862), (768, 91, 75, 761), (867, 97, 78, 863), (770, 94, 79, 763), (767, 86, 82, 764), (865, 89, 85, 864), (844, 27, 89, 865), (735, 3, 86, 767), (764, 82, 91, 768), (864, 85, 90, 866), (417, 443, 157, 159), (425, 431, 142, 196), (691, 438, 233, 669), (420, 434, 215, 172), (761, 75, 94, 770), (202, 193, 466, 469), (421, 432, 231, 186), (862, 74, 97, 867), (423, 435, 171, 214), (415, 433, 213, 188), (431, 441, 232, 142), (228, 183, 464, 479), (416, 436, 185, 230), (418, 417, 159, 155), (422, 439, 187, 212), (432, 418, 155, 231), (419, 416, 230, 154), (427, 419, 154, 168), (433, 420, 172, 213), (434, 421, 186, 215), (863, 78, 98, 868), (424, 437, 197, 144), (435, 422, 212, 171), (763, 79, 99, 773), (436, 423, 214, 185), (437, 415, 188, 197), (438, 424, 144, 233), (439, 425, 196, 187), (440, 442, 158, 165), (690, 426, 143, 668), (313, 53, 121, 270), (190, 52, 120, 179), (442, 427, 168, 158), (241, 49, 119, 217), (516, 44, 118, 519), (540, 43, 117, 543), (564, 38, 116, 567), (588, 37, 115, 591), (616, 32, 114, 619), (636, 31, 113, 639), (148, 26, 112, 386), (528, 25, 111, 531), (624, 22, 110, 627), (576, 17, 109, 579), (504, 14, 108, 507), (608, 13, 107, 611), (552, 8, 106, 555), (733, 0, 104, 774), (105, 3, 123, 127), (443, 428, 162, 157), (870, 124, 132, 869), (2, 131, 141, 134), (837, 4, 124, 870), (824, 778, 129, 664), (777, 779, 131, 2), (127, 123, 136, 139), (869, 132, 133, 874), (777, 2, 126, 780), (122, 126, 138, 135), (139, 136, 134, 141), (666, 139, 141, 667), (134, 136, 135, 138), (126, 2, 134, 138), (663, 127, 139, 666), (664, 129, 140, 667), (123, 122, 135, 136), (676, 668, 143, 167), (368, 281, 487, 496), (182, 227, 478, 463), (229, 223, 158, 168), (673, 671, 149, 147), (675, 672, 153, 163), (227, 225, 157, 162), (226, 231, 155, 159), (225, 226, 159, 157), (669, 673, 147, 145), (341, 298, 488, 492), (671, 674, 161, 149), (221, 176, 461, 476), (223, 228, 165, 158), (230, 229, 168, 154), (672, 676, 167, 153), (212, 211, 177, 171), (205, 210, 176, 169), (175, 220, 475, 460), (207, 208, 174, 173), (208, 213, 172, 174), (209, 207, 173, 175), (211, 205, 169, 177), (263, 397, 499, 484), (214, 222, 184, 185), (216, 221, 183, 178), (353, 263, 484, 494), (218, 219, 181, 180), (219, 215, 186, 181), (220, 218, 180, 182), (222, 216, 178, 184), (859, 69, 447, 878), (183, 221, 476, 464), (204, 198, 189, 195), (202, 200, 191, 193), (201, 197, 188, 192), (200, 201, 192, 191), (428, 312, 489, 501), (198, 203, 194, 189), (196, 204, 195, 187), (142, 166, 204, 196), (151, 164, 203, 198), (312, 414, 500, 489), (150, 152, 201, 200), (152, 144, 197, 201), (160, 150, 200, 202), (166, 151, 198, 204), (220, 182, 463, 475), (165, 228, 479, 458), (195, 189, 205, 211), (193, 191, 207, 209), (192, 188, 213, 208), (191, 192, 208, 207), (440, 165, 458, 503), (189, 194, 210, 205), (187, 195, 211, 212), (176, 210, 473, 461), (177, 169, 216, 222), (175, 173, 218, 220), (174, 172, 215, 219), (173, 174, 219, 218), (324, 440, 503, 491), (169, 176, 221, 216), (171, 177, 222, 214), (185, 184, 229, 230), (178, 183, 228, 223), (414, 269, 485, 500), (180, 181, 226, 225), (181, 186, 231, 226), (182, 180, 225, 227), (184, 178, 223, 229), (298, 385, 497, 488), (151, 166, 240, 236), (675, 163, 456, 694), (150, 160, 238, 235), (144, 152, 237, 233), (164, 151, 236, 239), (152, 150, 235, 237), (209, 175, 460, 472), (166, 142, 232, 240), (356, 341, 269, 268), (355, 340, 267, 266), (685, 339, 265, 678), (353, 355, 266, 263), (352, 338, 262, 261), (351, 337, 260, 259), (350, 328, 243, 258), (349, 336, 257, 256), (348, 335, 255, 254), (337, 350, 258, 260), (347, 334, 253, 252), (346, 333, 251, 250), (340, 332, 249, 267), (332, 329, 244, 249), (345, 331, 248, 247), (335, 352, 261, 255), (331, 330, 246, 248), (329, 349, 256, 244), (210, 194, 467, 473), (344, 354, 264, 245), (328, 346, 250, 243), (336, 348, 254, 257), (334, 345, 247, 253), (164, 239, 482, 457), (333, 347, 252, 251), (684, 351, 259, 679), (338, 344, 245, 262), (330, 356, 268, 246), (374, 371, 284, 287), (382, 359, 272, 295), (687, 366, 279, 680), (377, 362, 275, 290), (193, 209, 472, 466), (378, 360, 273, 291), (380, 363, 276, 293), (372, 361, 274, 285), (359, 369, 282, 272), (203, 164, 457, 470), (373, 364, 277, 286), (375, 374, 287, 288), (379, 367, 280, 292), (360, 375, 288, 273), (376, 373, 286, 289), (384, 376, 289, 297), (361, 377, 290, 274), (362, 378, 291, 275), (381, 365, 278, 294), (363, 379, 292, 276), (364, 380, 293, 277), (365, 372, 285, 278), (366, 381, 294, 279), (367, 382, 295, 280), (368, 370, 283, 281), (686, 383, 296, 681), (370, 384, 297, 283), (371, 385, 298, 284), (400, 414, 312, 327), (399, 413, 311, 326), (689, 412, 310, 682), (397, 399, 326, 324), (396, 411, 309, 323), (395, 410, 308, 322), (394, 401, 299, 321), (393, 409, 307, 320), (392, 408, 306, 319), (410, 394, 321, 308), (391, 407, 305, 318), (390, 406, 304, 317), (413, 405, 303, 311), (405, 402, 300, 303), (389, 404, 302, 316), (408, 396, 323, 306), (404, 403, 301, 302), (402, 393, 320, 300), (238, 160, 453, 481), (388, 398, 325, 315), (401, 390, 317, 299), (409, 392, 319, 307), (407, 389, 316, 305), (71, 368, 496, 449), (406, 391, 318, 304), (688, 395, 322, 683), (411, 388, 315, 309), (403, 400, 327, 301), (287, 284, 356, 330), (295, 272, 344, 338), (680, 279, 351, 684), (290, 275, 347, 333), (160, 202, 469, 453), (291, 273, 345, 334), (293, 276, 348, 336), (285, 274, 346, 328), (272, 282, 354, 344), (385, 68, 446, 497), (286, 277, 349, 329), (288, 287, 330, 331), (292, 280, 352, 335), (273, 288, 331, 345), (289, 286, 329, 332), (297, 289, 332, 340), (274, 290, 333, 346), (275, 291, 334, 347), (294, 278, 350, 337), (276, 292, 335, 348), (277, 293, 336, 349), (278, 285, 328, 350), (279, 294, 337, 351), (280, 295, 338, 352), (281, 283, 355, 353), (681, 296, 339, 685), (283, 297, 340, 355), (284, 298, 341, 356), (64, 68, 385, 371), (65, 72, 384, 370), (646, 7, 383, 686), (71, 65, 370, 368), (82, 86, 382, 367), (112, 26, 381, 366), (87, 83, 372, 365), (79, 94, 380, 364), (75, 91, 379, 363), (26, 87, 365, 381), (95, 80, 378, 362), (92, 76, 377, 361), (72, 57, 376, 384), (57, 99, 373, 376), (100, 59, 375, 360), (91, 82, 367, 379), (59, 67, 374, 375), (99, 79, 364, 373), (269, 341, 492, 485), (3, 105, 369, 359), (83, 92, 361, 372), (94, 75, 363, 380), (80, 100, 360, 378), (397, 324, 491, 499), (76, 95, 362, 377), (653, 112, 366, 687), (86, 3, 359, 382), (67, 64, 371, 374), (246, 268, 400, 403), (262, 245, 388, 411), (679, 259, 395, 688), (251, 252, 391, 406), (281, 353, 494, 487), (253, 247, 389, 407), (257, 254, 392, 409), (243, 250, 390, 401), (245, 264, 398, 388), (674, 238, 481, 693), (244, 256, 393, 402), (248, 246, 403, 404), (255, 261, 396, 408), (247, 248, 404, 389), (249, 244, 402, 405), (267, 249, 405, 413), (250, 251, 406, 390), (252, 253, 407, 391), (260, 258, 394, 410), (254, 255, 408, 392), (256, 257, 409, 393), (258, 243, 401, 394), (259, 260, 410, 395), (261, 262, 411, 396), (263, 266, 399, 397), (678, 265, 412, 689), (266, 267, 413, 399), (268, 269, 414, 400), (327, 312, 428, 443), (326, 311, 427, 442), (682, 310, 426, 690), (324, 326, 442, 440), (323, 309, 425, 439), (322, 308, 424, 438), (321, 299, 415, 437), (320, 307, 423, 436), (319, 306, 422, 435), (308, 321, 437, 424), (318, 305, 421, 434), (317, 304, 420, 433), (311, 303, 419, 427), (303, 300, 416, 419), (316, 302, 418, 432), (306, 323, 439, 422), (302, 301, 417, 418), (300, 320, 436, 416), (162, 428, 501, 455), (315, 325, 441, 431), (299, 317, 433, 415), (307, 319, 435, 423), (305, 316, 432, 421), (227, 162, 455, 478), (304, 318, 434, 420), (683, 322, 438, 691), (309, 315, 431, 425), (301, 327, 443, 417), (784, 783, 444, 446), (783, 785, 449, 444), (501, 502, 452, 455), (502, 503, 458, 452), (693, 692, 451, 454), (479, 477, 452, 458), (477, 478, 455, 452), (692, 694, 456, 451), (471, 472, 460, 459), (473, 471, 459, 461), (474, 475, 463, 462), (476, 474, 462, 464), (470, 468, 465, 467), (468, 469, 466, 465), (450, 453, 469, 468), (457, 450, 468, 470), (467, 465, 471, 473), (465, 466, 472, 471), (461, 459, 474, 476), (459, 460, 475, 474), (462, 463, 478, 477), (464, 462, 477, 479), (450, 457, 482, 480), (453, 450, 480, 481), (493, 494, 484, 483), (492, 493, 483, 485), (497, 495, 486, 488), (495, 496, 487, 486), (498, 499, 491, 490), (500, 498, 490, 489), (488, 486, 493, 492), (486, 487, 494, 493), (444, 449, 496, 495), (446, 444, 495, 497), (485, 483, 498, 500), (483, 484, 499, 498), (490, 491, 503, 502), (489, 490, 502, 501), (53, 148, 386, 121), (751, 782, 148, 53), (703, 704, 957, 956), (49, 313, 270, 119), (658, 705, 958, 941), (749, 781, 313, 49), (52, 241, 217, 120), (704, 652, 940, 957), (750, 786, 241, 52), (14, 190, 179, 108), (738, 787, 190, 14), (42, 658, 941, 921), (511, 170, 61, 510), (790, 788, 170, 511), (677, 429, 930, 947), (170, 504, 507, 61), (788, 789, 504, 170), (662, 677, 947, 945), (660, 670, 946, 943), (748, 790, 511, 44), (44, 511, 510, 118), (523, 514, 515, 522), (661, 695, 948, 944), (793, 791, 514, 523), (514, 516, 519, 515), (649, 696, 949, 939), (791, 792, 516, 514), (741, 793, 523, 25), (699, 697, 950, 952), (25, 523, 522, 111), (535, 524, 527, 534), (697, 698, 951, 950), (796, 794, 524, 535), (524, 528, 531, 527), (659, 699, 952, 942), (794, 795, 528, 524), (747, 796, 535, 43), (701, 659, 942, 954), (43, 535, 534, 117), (547, 538, 539, 546), (799, 797, 538, 547), (708, 706, 537, 545), (541, 892, 525, 520), (891, 536, 54, 234), (892, 798, 50, 525), (544, 893, 990, 981), (708, 545, 982, 986), (893, 799, 988, 990), (559, 548, 551, 558), (802, 800, 548, 559), (711, 709, 550, 557), (548, 552, 555, 551), (800, 801, 552, 548), (709, 710, 554, 550), (657, 711, 557, 40), (746, 802, 559, 38), (38, 559, 558, 116), (571, 562, 563, 570), (714, 712, 561, 569), (805, 803, 562, 571), (562, 564, 567, 563), (712, 713, 566, 561), (803, 804, 564, 562), (739, 805, 571, 17), (650, 714, 569, 19), (17, 571, 570, 109), (583, 572, 575, 582), (717, 715, 574, 581), (808, 806, 572, 583), (572, 576, 579, 575), (715, 716, 578, 574), (806, 807, 576, 572), (745, 808, 583, 37), (656, 717, 581, 36), (37, 583, 582, 115), (595, 586, 587, 594), (811, 809, 586, 595), (720, 718, 585, 593), (586, 588, 591, 587), (809, 810, 588, 586), (718, 719, 590, 585), (648, 720, 593, 12), (737, 811, 595, 13), (13, 595, 594, 107), (615, 596, 599, 614), (725, 721, 598, 613), (816, 812, 596, 615), (623, 602, 603, 622), (818, 813, 602, 623), (727, 722, 601, 621), (631, 604, 607, 630), (820, 814, 604, 631), (729, 723, 606, 629), (596, 608, 611, 599), (721, 724, 610, 598), (812, 815, 608, 596), (744, 816, 615, 32), (655, 725, 613, 34), (32, 615, 614, 114), (602, 616, 619, 603), (813, 817, 616, 602), (722, 726, 618, 601), (651, 727, 621, 21), (740, 818, 623, 22), (22, 623, 622, 110), (604, 624, 627, 607), (814, 819, 624, 604), (723, 728, 626, 606), (654, 729, 629, 30), (743, 820, 631, 31), (31, 631, 630, 113), (643, 634, 635, 642), (732, 730, 633, 641), (823, 821, 634, 643), (634, 636, 639, 635), (730, 731, 638, 633), (821, 822, 636, 634), (733, 823, 643, 0), (645, 732, 641, 6), (0, 643, 642, 104), (104, 642, 732, 645), (635, 639, 731, 730), (642, 635, 730, 732), (113, 630, 729, 654), (607, 627, 728, 723), (110, 622, 727, 651), (603, 619, 726, 722), (114, 614, 725, 655), (599, 611, 724, 721), (630, 607, 723, 729), (622, 603, 722, 727), (614, 599, 721, 725), (107, 594, 720, 648), (587, 591, 719, 718), (594, 587, 718, 720), (115, 582, 717, 656), (575, 579, 716, 715), (582, 575, 715, 717), (109, 570, 714, 650), (563, 567, 713, 712), (570, 563, 712, 714), (116, 558, 711, 657), (551, 555, 710, 709), (558, 551, 709, 711), (546, 708, 986, 983), (797, 891, 234, 206), (546, 539, 706, 708), (117, 534, 705, 658), (527, 531, 704, 703), (534, 527, 703, 705), (111, 522, 702, 652), (515, 519, 701, 700), (522, 515, 700, 702), (118, 510, 699, 659), (61, 507, 698, 697), (510, 61, 697, 699), (108, 179, 696, 649), (120, 217, 695, 661), (119, 270, 670, 660), (121, 386, 677, 662), (480, 482, 694, 692), (481, 480, 692, 693), (314, 683, 691, 430), (325, 682, 690, 441), (264, 678, 689, 398), (161, 674, 693, 454), (242, 679, 688, 387), (28, 653, 687, 358), (105, 646, 686, 369), (282, 681, 685, 354), (271, 680, 684, 343), (387, 688, 683, 314), (398, 689, 682, 325), (369, 686, 681, 282), (358, 687, 680, 271), (343, 684, 679, 242), (354, 685, 678, 264), (239, 675, 694, 482), (236, 240, 676, 672), (235, 238, 674, 671), (233, 237, 673, 669), (239, 236, 672, 675), (237, 235, 671, 673), (240, 232, 668, 676), (131, 664, 667, 141), (125, 663, 666, 137), (137, 666, 667, 140), (779, 824, 664, 131), (441, 690, 668, 232), (430, 691, 669, 145), (270, 121, 662, 670), (179, 120, 661, 696), (217, 119, 660, 695), (519, 118, 659, 701), (543, 117, 658, 707), (567, 116, 657, 713), (591, 115, 656, 719), (619, 114, 655, 726), (639, 113, 654, 731), (386, 112, 653, 677), (531, 111, 652, 704), (627, 110, 651, 728), (579, 109, 650, 716), (507, 108, 649, 698), (611, 107, 648, 724), (555, 106, 647, 710), (774, 104, 645, 825), (7, 646, 663, 125), (834, 774, 825, 835), (873, 918, 824, 779), (836, 917, 823, 733), (915, 916, 822, 821), (917, 915, 821, 823), (845, 914, 820, 743), (908, 913, 819, 814), (842, 912, 818, 740), (907, 911, 817, 813), (846, 910, 816, 744), (906, 909, 815, 812), (914, 908, 814, 820), (912, 907, 813, 818), (910, 906, 812, 816), (839, 905, 811, 737), (903, 904, 810, 809), (905, 903, 809, 811), (847, 902, 808, 745), (900, 901, 807, 806), (902, 900, 806, 808), (841, 899, 805, 739), (897, 898, 804, 803), (899, 897, 803, 805), (848, 896, 802, 746), (894, 895, 801, 800), (896, 894, 800, 802), (838, 9, 47, 989), (543, 707, 517, 505), (893, 891, 797, 799), (849, 890, 796, 747), (888, 889, 795, 794), (890, 888, 794, 796), (843, 887, 793, 741), (885, 886, 792, 791), (887, 885, 791, 793), (850, 884, 790, 748), (882, 883, 789, 788), (884, 882, 788, 790), (840, 881, 787, 738), (852, 880, 786, 750), (851, 875, 781, 749), (853, 876, 782, 751), (877, 879, 785, 783), (878, 877, 783, 784), (68, 757, 784, 446), (871, 777, 780, 874), (122, 775, 780, 126), (871, 873, 779, 777), (918, 872, 778, 824), (3, 735, 776, 123), (123, 776, 775, 122), (836, 733, 774, 834), (828, 763, 773, 833), (80, 762, 772, 100), (76, 760, 771, 95), (827, 761, 770, 832), (83, 765, 769, 92), (829, 764, 768, 831), (837, 735, 767, 830), (26, 742, 766, 87), (87, 766, 765, 83), (830, 767, 764, 829), (832, 770, 763, 828), (95, 771, 762, 80), (831, 768, 761, 827), (92, 769, 760, 76), (857, 861, 759, 755), (860, 758, 785, 879), (856, 859, 757, 754), (855, 858, 756, 753), (860, 857, 755, 758), (858, 856, 754, 756), (861, 854, 752, 759), (100, 772, 753, 59), (875, 853, 751, 781), (881, 852, 750, 787), (880, 851, 749, 786), (886, 850, 748, 792), (892, 849, 747, 798), (898, 848, 746, 804), (904, 847, 745, 810), (911, 846, 744, 817), (916, 845, 743, 822), (876, 844, 742, 782), (889, 843, 741, 795), (913, 842, 740, 819), (901, 841, 739, 807), (883, 840, 738, 789), (909, 839, 737, 815), (895, 838, 736, 801), (835, 825, 734, 826), (833, 773, 752, 854), (101, 833, 854, 58), (644, 835, 826, 1), (553, 9, 838, 895), (609, 11, 839, 909), (888, 890, 980, 978), (577, 18, 841, 901), (625, 20, 842, 913), (843, 889, 979, 962), (62, 27, 844, 876), (637, 29, 845, 916), (617, 33, 846, 911), (589, 35, 847, 904), (565, 39, 848, 898), (541, 41, 849, 892), (887, 843, 962, 977), (62, 876, 969, 16), (849, 41, 46, 963), (886, 885, 975, 976), (73, 58, 854, 861), (56, 63, 856, 858), (70, 66, 857, 860), (60, 56, 858, 855), (63, 69, 859, 856), (70, 860, 879, 448), (66, 73, 861, 857), (93, 831, 827, 77), (96, 832, 828, 81), (88, 830, 829, 84), (4, 837, 830, 88), (84, 829, 831, 93), (77, 827, 832, 96), (81, 828, 833, 101), (5, 836, 834, 102), (665, 103, 872, 918), (128, 130, 873, 871), (128, 871, 874, 133), (447, 445, 877, 878), (445, 448, 879, 877), (885, 887, 977, 975), (840, 883, 973, 961), (884, 850, 964, 974), (853, 875, 968, 967), (883, 882, 972, 973), (852, 881, 971, 966), (882, 884, 974, 972), (851, 880, 970, 965), (881, 840, 961, 971), (850, 886, 976, 964), (880, 852, 966, 970), (875, 851, 965, 968), (876, 853, 967, 969), (544, 536, 891, 893), (706, 539, 45, 15), (647, 106, 357, 985), (556, 549, 894, 896), (549, 553, 895, 894), (39, 556, 896, 848), (568, 560, 897, 899), (560, 565, 898, 897), (18, 568, 899, 841), (580, 573, 900, 902), (573, 577, 901, 900), (35, 580, 902, 847), (592, 584, 903, 905), (584, 589, 904, 903), (11, 592, 905, 839), (612, 597, 906, 910), (620, 600, 907, 912), (628, 605, 908, 914), (597, 609, 909, 906), (33, 612, 910, 846), (600, 617, 911, 907), (20, 620, 912, 842), (605, 625, 913, 908), (29, 628, 914, 845), (640, 632, 915, 917), (632, 637, 916, 915), (5, 640, 917, 836), (130, 665, 918, 873), (102, 834, 835, 644), (757, 859, 878, 784), (775, 869, 874, 780), (735, 837, 870, 776), (776, 870, 869, 775), (762, 863, 868, 772), (760, 862, 867, 771), (765, 864, 866, 769), (742, 844, 865, 766), (766, 865, 864, 765), (771, 867, 863, 762), (769, 866, 862, 760), (772, 868, 855, 753), (951, 939, 919, 931), (957, 940, 920, 937), (954, 942, 922, 934), (948, 943, 923, 928), (949, 944, 924, 927), (946, 945, 925, 929), (945, 947, 930, 925), (943, 946, 929, 923), (944, 948, 928, 924), (939, 949, 927, 919), (952, 950, 926, 932), (950, 951, 931, 926), (942, 952, 932, 922), (955, 953, 933, 935), (953, 954, 934, 933), (940, 955, 935, 920), (958, 956, 936, 938), (956, 957, 937, 936), (941, 958, 938, 921), (695, 660, 943, 948), (702, 700, 953, 955), (526, 530, 961, 973), (959, 24, 962, 979), (55, 509, 964, 976), (51, 521, 965, 970), (199, 513, 966, 971), (224, 506, 967, 968), (506, 16, 969, 967), (521, 224, 968, 965), (513, 51, 970, 966), (530, 199, 971, 961), (533, 518, 972, 974), (518, 526, 973, 972), (509, 533, 974, 964), (146, 342, 975, 977), (342, 55, 976, 975), (24, 146, 977, 962), (960, 48, 978, 980), (48, 959, 979, 978), (46, 960, 980, 963), (889, 888, 978, 979), (890, 849, 963, 980), (23, 508, 505, 45), (206, 50, 508, 23), (15, 517, 512, 529), (45, 505, 517, 15), (234, 525, 50, 206), (54, 520, 525, 234), (540, 543, 505, 508), (539, 538, 23, 45), (798, 540, 508, 50), (538, 797, 206, 23), (707, 542, 512, 517), (537, 706, 15, 529), (985, 986, 982, 156), (987, 988, 984, 532), (532, 984, 983, 357), (357, 983, 986, 985), (989, 990, 988, 987), (47, 981, 990, 989), (10, 647, 985, 156), (799, 547, 984, 988), (8, 736, 987, 532), (547, 546, 983, 984), (106, 8, 532, 357), (736, 838, 989, 987)])
me_cube.materials.append(mat_material)
me_cube.use_remesh_preserve_volume = False
me_cube.use_remesh_preserve_attributes = False
me_cube.use_mirror_vertex_groups = False
me_cube.update()

# ---- objects
ob_cube = bpy.data.objects.new('Cube', me_cube)

# ---- transforms, parenting, visibility, modifiers, constraints
ob_cube.location = (0.0, 0.0, 0.0)
ob_cube.lock_rotations_4d = False
ob_cube.empty_display_type = 'ARROWS'
ob_cube.lineart.crease_threshold = 0.0
_m = ob_cube.modifiers.new('Mirror', 'MIRROR')
_m.use_axis = (True, True, False)
_m.use_clip = True

# ---- collection membership
col_collection_1.objects.link(ob_cube)

# ---- scene / render settings (as saved in the file)
scene.frame_start = 1; scene.frame_end = 250; scene.frame_set(1)
scene.render.engine = 'BLENDER_EEVEE_NEXT'
scene.render.resolution_percentage = 50
scene.render.dither_intensity = 0.0
scene.cycles.use_denoising = False
scene.cycles.samples = 10
scene.cycles.sampling_pattern = 'TABULATED_SOBOL'
scene.cycles.light_sampling_threshold = 0.0
scene.cycles.use_adaptive_sampling = False
scene.cycles.use_light_tree = False
scene.cycles.blur_glossy = 0.0
scene.cycles.pixel_filter_type = 'GAUSSIAN'
scene.cycles.sample_clamp_indirect = 0.0
scene.view_settings.view_transform = 'Standard'
bpy.context.view_layer.update()

# ---- added for rendering (the .blend has no active camera and no usable light): camera, sun
cam_auto = bpy.data.cameras.new('AutoCamera')
cam_auto.lens = 50.0
cam_auto.sensor_width = 36.0
cam_auto.clip_end = 1000.0
ob_auto_camera = bpy.data.objects.new('AutoCamera', cam_auto)
scene.collection.objects.link(ob_auto_camera)
ob_auto_camera.location = (41.6041, -49.9249, 50.1488)
ob_auto_camera.rotation_euler = (1.09748, -7.21219e-08, 0.694738)
scene.camera = ob_auto_camera
light_auto_sun = bpy.data.lights.new('AutoSun', 'SUN')
light_auto_sun.energy = 3.0
light_auto_sun.angle = 0.0523599
ob_auto_sun = bpy.data.objects.new('AutoSun', light_auto_sun)
scene.collection.objects.link(ob_auto_sun)
ob_auto_sun.rotation_euler = (0.872665, 0.174533, 0.523599)
bpy.context.view_layer.update()
